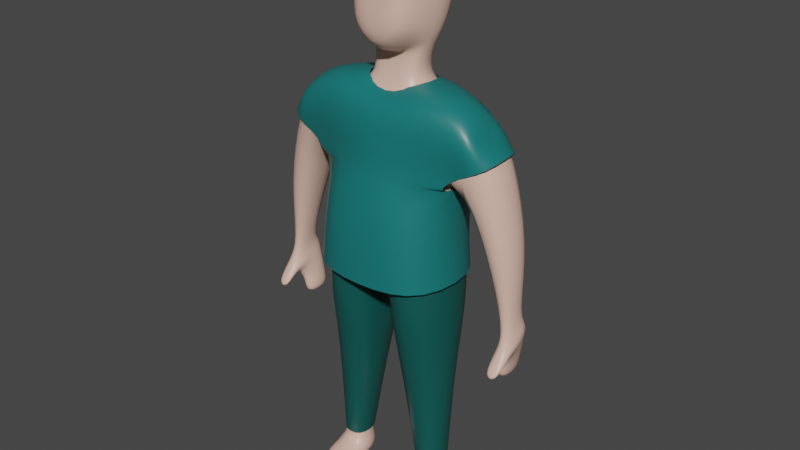# Source: nurse.blend  (saved by Blender 2.93.21; exported with 4.5.12 LTS)
import bpy
from mathutils import Matrix  # noqa: F401  (used for matrix-valued properties, if any)

bpy.ops.wm.read_factory_settings(use_empty=True)
scene = bpy.context.scene
scene.name = 'Scene'

# ---- collections
col_collection = bpy.data.collections.new('Collection'); scene.collection.children.link(col_collection)

# ---- materials (node trees are filled in below, after node groups)
mat_material_002 = bpy.data.materials.new('Material.002')
mat_material_002.alpha_threshold = 0.0
mat_material_002.use_transparent_shadow = False
mat_material_002.line_color = (0.0, 0.0, 0.0, 1.0)
mat_material_001 = bpy.data.materials.new('Material.001')
mat_material_001.alpha_threshold = 0.0
mat_material_001.use_transparent_shadow = False
mat_material_001.line_color = (0.0, 0.0, 0.0, 1.0)
mat_material = bpy.data.materials.new('Material')
mat_material.alpha_threshold = 0.0
mat_material.use_transparent_shadow = False
mat_material.line_color = (0.0, 0.0, 0.0, 1.0)

# ---- material node trees
mat_material_002.use_nodes = True; mat_material_002.node_tree.nodes.clear()
_N = mat_material_002.node_tree.nodes; _L = mat_material_002.node_tree.links
n0 = _N.new('ShaderNodeOutputMaterial'); n0.name = 'Material Output'; n0.location = (300, 300)
n1 = _N.new('ShaderNodeBsdfPrincipled'); n1.name = 'Principled BSDF'; n1.location = (10, 300)
n1.distribution = 'GGX'
n1.subsurface_method = 'BURLEY'
n1.inputs[0].default_value = (0.004777, 0.09084, 0.08022, 1.0)
n1.inputs[2].default_value = 0.4
n1.inputs[3].default_value = 1.45
n1.inputs[27].default_value = (0.0, 0.0, 0.0, 1.0)
n1.inputs[28].default_value = 1.0
_L.new(n1.outputs[0], n0.inputs[0])
n0.is_active_output = True
mat_material_001.use_nodes = True; mat_material_001.node_tree.nodes.clear()
_N = mat_material_001.node_tree.nodes; _L = mat_material_001.node_tree.links
n0 = _N.new('ShaderNodeOutputMaterial'); n0.name = 'Material Output'; n0.location = (300, 300)
n1 = _N.new('ShaderNodeBsdfPrincipled'); n1.name = 'Principled BSDF'; n1.location = (10, 300)
n1.distribution = 'GGX'
n1.subsurface_method = 'BURLEY'
n1.inputs[0].default_value = (0.008568, 0.1714, 0.1683, 1.0)
n1.inputs[2].default_value = 0.4
n1.inputs[3].default_value = 1.45
n1.inputs[27].default_value = (0.0, 0.0, 0.0, 1.0)
n1.inputs[28].default_value = 1.0
_L.new(n1.outputs[0], n0.inputs[0])
n0.is_active_output = True
mat_material.use_nodes = True; mat_material.node_tree.nodes.clear()
_N = mat_material.node_tree.nodes; _L = mat_material.node_tree.links
n0 = _N.new('ShaderNodeOutputMaterial'); n0.name = 'Material Output'; n0.location = (300, 300)
n1 = _N.new('ShaderNodeBsdfPrincipled'); n1.name = 'Principled BSDF'; n1.location = (10, 300)
n1.distribution = 'GGX'
n1.subsurface_method = 'BURLEY'
n1.inputs[0].default_value = (0.807, 0.5149, 0.4125, 1.0)
n1.inputs[2].default_value = 0.4
n1.inputs[3].default_value = 1.45
n1.inputs[27].default_value = (0.0, 0.0, 0.0, 1.0)
n1.inputs[28].default_value = 1.0
_L.new(n1.outputs[0], n0.inputs[0])
n0.is_active_output = True

# ---- world
world_world = bpy.data.worlds.new('World'); scene.world = world_world
world_world.use_nodes = True; world_world.node_tree.nodes.clear()
_N = world_world.node_tree.nodes; _L = world_world.node_tree.links
n0 = _N.new('ShaderNodeOutputWorld'); n0.name = 'World Output'; n0.location = (300, 300)
n1 = _N.new('ShaderNodeBackground'); n1.name = 'Background'; n1.location = (10, 300)
n1.inputs[0].default_value = (0.05088, 0.05088, 0.05088, 1.0)
_L.new(n1.outputs[0], n0.inputs[0])
n0.is_active_output = True
world_world.color = (0.05088, 0.05088, 0.05088)
world_world.use_sun_shadow = False
world_world.sun_shadow_jitter_overblur = 0.0

# ---- meshes
me_cube_003 = bpy.data.meshes.new('Cube.003')
me_cube_003.from_pydata([(0.8019, 0.6516, 3.729), (0.8448, -0.6382, 3.638), (0.0, 0.8534, 3.18), (0.0, -0.5203, 3.137), (0.8563, 0.3159, 1.818), (0.8563, -0.3199, 1.818), (0.1921, 0.4182, 1.809), (0.1921, -0.4222, 1.809), (0.4043, -0.2574, 0.3886), (0.8092, -0.2415, 0.3936), (0.4515, 0.2201, 0.3886), (0.7712, 0.1966, 0.3936), (0.08117, -0.6326, 2.595), (0.8866, -0.5434, 2.629), (0.08239, 0.7558, 2.655), (0.8878, 0.5931, 2.718), (0.9329, 0.5301, 3.92), (0.7232, -0.6475, 3.654), (0.0, 0.7482, 3.611), (0.0, -0.5133, 3.394)], [], [(13, 12, 7, 5), (12, 14, 6, 7), (15, 13, 5, 4), (14, 15, 4, 6), (6, 4, 11, 10), (4, 5, 9, 11), (7, 6, 10, 8), (5, 7, 8, 9), (2, 0, 15, 14), (0, 1, 13, 15), (3, 2, 14, 12), (1, 3, 12, 13), (1, 0, 16, 17), (3, 1, 17, 19), (0, 2, 18, 16)])
me_cube_003.polygons.foreach_set('use_smooth', [True] * 15)
_uv = me_cube_003.uv_layers.new(name='UVMap')
_uv.uv.foreach_set('vector', [0.375, 0.75, 0.375, 1.0, 0.375, 1.0, 0.375, 0.75, 0.0, 0.0, 0.0, 0.0, 0.0, 0.0, 0.0, 0.0, 0.375, 0.5, 0.375, 0.75, 0.375, 0.75, 0.375, 0.5, 0.375, 0.25, 0.375, 0.5, 0.375, 0.5, 0.375, 0.25, 0.375, 0.25, 0.375, 0.5, 0.375, 0.5, 0.375, 0.25, 0.375, 0.5, 0.375, 0.75, 0.375, 0.75, 0.375, 0.5, 0.0, 0.0, 0.0, 0.0, 0.0, 0.0, 0.0, 0.0, 0.375, 0.75, 0.375, 1.0, 0.375, 1.0, 0.375, 0.75, 0.375, 0.25, 0.375, 0.5, 0.375, 0.5, 0.375, 0.25, 0.375, 0.5, 0.375, 0.75, 0.375, 0.75, 0.375, 0.5, 0.0, 0.0, 0.0, 0.0, 0.0, 0.0, 0.0, 0.0, 0.375, 0.75, 0.375, 1.0, 0.375, 1.0, 0.375, 0.75, 0.375, 0.75, 0.375, 0.5, 0.375, 0.5, 0.375, 0.75, 0.375, 1.0, 0.375, 0.75, 0.375, 0.75, 0.375, 1.0, 0.375, 0.5, 0.375, 0.25, 0.375, 0.25, 0.375, 0.5])
me_cube_003.materials.append(mat_material_002)
me_cube_003.use_remesh_preserve_volume = False
me_cube_003.use_remesh_preserve_attributes = False
me_cube_003.use_mirror_vertex_groups = False
me_cube_003.update()
me_cube_002 = bpy.data.meshes.new('Cube.002')
me_cube_002.from_pydata([(1.078, 0.4142, 5.347), (0.9995, 0.5963, 4.276), (1.103, -0.3716, 5.344), (0.8524, -0.3997, 4.328), (0.0, 0.6783, 5.237), (0.0, 0.7849, 4.276), (0.0, -0.4834, 5.173), (0.0, -0.5971, 4.361), (0.9325, 0.6038, 3.119), (0.9325, -0.6527, 3.119), (0.0, 0.8269, 3.001), (0.0, -0.7288, 3.06), (1.056, 0.5433, 4.435), (0.0, -0.6349, 4.582), (0.9089, -0.2176, 4.488), (0.0, 0.7676, 4.515), (1.168, 0.401, 5.051), (1.217, -0.3745, 4.987), (1.433, 0.4724, 4.827), (1.492, -0.3493, 4.762), (0.3872, -0.1493, 5.427), (0.0, -0.1411, 5.244), (0.4275, 0.3382, 5.395), (0.0, 0.5923, 5.284), (0.8553, 0.6081, 3.792), (0.0, -0.6834, 3.823), (0.8553, -0.6466, 3.792), (0.0, 0.8269, 3.751)], [], [(2, 0, 22, 20), (14, 2, 6, 13), (26, 25, 11, 9), (2, 14, 19, 17), (15, 4, 0, 12), (24, 26, 9, 8), (27, 24, 8, 10), (5, 15, 12, 1), (3, 14, 13, 7), (18, 16, 17, 19), (12, 0, 16, 18), (0, 2, 17, 16), (0, 4, 23, 22), (6, 2, 20, 21), (5, 1, 24, 27), (1, 3, 26, 24), (3, 7, 25, 26)])
me_cube_002.polygons.foreach_set('use_smooth', [True] * 17)
_uv = me_cube_002.uv_layers.new(name='UVMap')
_uv.uv.foreach_set('vector', [0.625, 0.75, 0.625, 0.5, 0.625, 0.5, 0.625, 0.75, 0.4295, 0.75, 0.625, 0.75, 0.628, 0.9707, 0.4295, 1.0, 0.375, 0.75, 0.375, 1.0, 0.375, 1.0, 0.375, 0.75, 0.625, 0.75, 0.4295, 0.75, 0.4295, 0.75, 0.625, 0.75, 0.4295, 0.25, 0.625, 0.25, 0.625, 0.5, 0.4295, 0.5, 0.375, 0.5, 0.375, 0.75, 0.375, 0.75, 0.375, 0.5, 0.375, 0.25, 0.375, 0.5, 0.375, 0.5, 0.375, 0.25, 0.375, 0.25, 0.4295, 0.25, 0.4295, 0.5, 0.375, 0.5, 0.375, 0.75, 0.4295, 0.75, 0.4295, 1.0, 0.375, 1.0, 0.4295, 0.5, 0.625, 0.5, 0.625, 0.75, 0.4295, 0.75, 0.4295, 0.5, 0.625, 0.5, 0.625, 0.5, 0.4295, 0.5, 0.625, 0.5, 0.625, 0.75, 0.625, 0.75, 0.625, 0.5, 0.625, 0.5, 0.625, 0.25, 0.625, 0.25, 0.625, 0.5, 0.628, 0.9707, 0.625, 0.75, 0.625, 0.75, 0.628, 0.9707, 0.375, 0.25, 0.375, 0.5, 0.375, 0.5, 0.375, 0.25, 0.375, 0.5, 0.375, 0.75, 0.375, 0.75, 0.375, 0.5, 0.375, 0.75, 0.375, 1.0, 0.375, 1.0, 0.375, 0.75])
me_cube_002.materials.append(mat_material_001)
me_cube_002.use_remesh_preserve_volume = False
me_cube_002.use_remesh_preserve_attributes = False
me_cube_002.use_mirror_vertex_groups = False
me_cube_002.update()
me_cube = bpy.data.meshes.new('Cube')
me_cube.from_pydata([(1.068, 0.4104, 5.169), (0.9008, 0.5538, 4.276), (1.092, -0.244, 5.165), (0.9012, -0.4461, 4.276), (0.0, 0.6448, 5.256), (0.0, 0.7424, 4.276), (0.0, -0.3426, 5.21), (0.0, -0.4695, 4.361), (0.8338, 0.5193, 3.344), (0.8338, -0.5251, 3.344), (0.0, 0.7424, 3.226), (0.0, -0.6012, 3.285), (0.8199, 0.2457, 1.818), (0.8199, -0.2457, 1.818), (0.3517, 0.348, 1.809), (0.3517, -0.348, 1.809), (0.4441, 0.2182, 0.2321), (0.3623, -0.2525, 0.2321), (0.791, 0.1931, 0.2394), (0.8569, -0.2406, 0.2394), (0.9661, 0.4462, 4.519), (0.0, -0.5073, 4.582), (0.9662, -0.329, 4.52), (0.0, 0.7424, 4.515), (1.158, 0.3972, 5.051), (1.207, -0.2469, 4.987), (1.423, 0.4686, 4.827), (1.481, -0.2216, 4.762), (1.476, 0.3207, 2.755), (1.56, -0.1681, 2.529), (1.765, 0.3349, 2.793), (1.755, -0.1629, 2.515), (1.462, 0.353, 2.258), (1.462, 0.02077, 2.256), (1.643, 0.3695, 2.24), (1.648, 0.008334, 2.212), (1.742, -0.1751, 3.717), (1.708, 0.4156, 3.754), (1.298, -0.201, 3.69), (1.293, 0.3913, 3.69), (0.441, 0.2234, -0.01292), (0.3672, -0.2525, -0.01292), (0.7958, 0.1931, -0.005645), (0.8618, -0.2406, -0.005645), (0.3859, -0.722, 0.1597), (0.8263, -0.6113, 0.1616), (0.3925, -0.7204, -0.01031), (0.8329, -0.6097, -0.008416), (0.4459, -0.1832, 0.3886), (0.7728, -0.1674, 0.3936), (0.4931, 0.15, 0.3886), (0.7347, 0.1265, 0.3936), (0.2292, -0.15, 5.303), (0.0, -0.1216, 5.312), (0.2306, 0.2869, 5.305), (0.0, 0.5087, 5.351), (0.4676, -0.0689, 5.938), (0.0, -0.1183, 5.596), (0.4676, 0.3674, 5.938), (0.0, 0.5687, 5.938), (0.7567, 0.5237, 3.792), (0.0, -0.5557, 3.823), (0.7567, -0.5189, 3.792), (0.0, 0.7424, 3.751), (0.4701, -0.06809, 6.307), (0.0, -0.03828, 5.704), (0.4701, 0.6325, 6.316), (0.0, 0.8322, 6.31), (0.3439, -0.08255, 6.935), (0.0, -0.03708, 7.087), (0.3868, 0.6158, 6.898), (0.0, 0.8443, 7.037), (0.322, -0.3964, 6.037), (0.0, -0.4404, 5.74), (0.331, -0.3924, 6.305), (0.0, -0.3829, 6.298), (0.0, -0.3411, 6.872), (0.3255, -0.3669, 6.772), (0.0, 0.4859, 5.807), (0.3863, 0.3194, 5.799), (0.3803, -0.03291, 5.788), (1.427, 0.3597, 2.065), (1.427, -0.05058, 2.065), (1.608, 0.3761, 2.047), (1.614, -0.03266, 2.017), (1.55, -0.1087, 2.475), (1.722, -0.09684, 2.457), (1.472, 0.3349, 2.625), (1.731, 0.3493, 2.647), (1.551, -0.3795, 2.297), (1.745, -0.3743, 2.283), (1.713, -0.3082, 2.225), (1.541, -0.3201, 2.243), (1.675, -0.05261, 2.809), (1.548, -0.05652, 2.801), (1.52, 0.2142, 2.9), (1.684, 0.2226, 2.922), (0.2004, -0.4691, 2.684), (0.8514, -0.3799, 2.718), (0.2004, 0.5507, 2.655), (0.8514, 0.388, 2.718)], [], [(2, 0, 54, 52), (22, 2, 6, 21), (62, 61, 11, 9), (2, 22, 27, 25), (23, 4, 0, 20), (98, 97, 15, 13), (60, 62, 9, 8), (63, 60, 8, 10), (49, 48, 17, 19), (97, 99, 14, 15), (100, 98, 13, 12), (99, 100, 12, 14), (18, 19, 43, 42), (48, 50, 16, 17), (51, 49, 19, 18), (50, 51, 18, 16), (5, 23, 20, 1), (1, 20, 22, 3), (3, 22, 21, 7), (26, 24, 25, 27), (20, 0, 24, 26), (0, 2, 25, 24), (96, 93, 31, 30), (86, 85, 33, 35), (93, 94, 29, 31), (94, 95, 28, 29), (95, 96, 30, 28), (33, 32, 81, 82), (85, 87, 32, 33), (87, 88, 34, 32), (88, 86, 35, 34), (20, 26, 37, 39), (22, 20, 39, 38), (27, 22, 38, 36), (26, 27, 36, 37), (40, 42, 43, 41), (16, 18, 42, 40), (17, 41, 46, 44), (17, 16, 40, 41), (45, 44, 46, 47), (19, 17, 44, 45), (43, 19, 45, 47), (41, 43, 47, 46), (14, 12, 51, 50), (12, 13, 49, 51), (15, 14, 50, 48), (13, 15, 48, 49), (79, 78, 59, 58), (0, 4, 55, 54), (6, 2, 52, 53), (56, 64, 74, 72), (80, 79, 58, 56), (65, 80, 56, 57), (5, 1, 60, 63), (1, 3, 62, 60), (3, 7, 61, 62), (66, 67, 71, 70), (58, 59, 67, 66), (56, 58, 66, 64), (70, 71, 69, 68), (64, 66, 70, 68), (68, 69, 76, 77), (73, 72, 74, 75), (75, 74, 77, 76), (57, 56, 72, 73), (64, 68, 77, 74), (53, 52, 80, 65), (52, 54, 79, 80), (54, 55, 78, 79), (82, 81, 83, 84), (32, 34, 83, 81), (34, 35, 84, 83), (35, 33, 82, 84), (30, 31, 86, 88), (28, 30, 88, 87), (29, 28, 87, 85), (29, 85, 92, 89), (90, 89, 92, 91), (85, 86, 91, 92), (31, 29, 89, 90), (86, 31, 90, 91), (39, 37, 96, 95), (38, 39, 95, 94), (36, 38, 94, 93), (37, 36, 93, 96), (10, 8, 100, 99), (8, 9, 98, 100), (11, 10, 99, 97), (9, 11, 97, 98)])
me_cube.polygons.foreach_set('use_smooth', [True] * 89)
_uv = me_cube.uv_layers.new(name='UVMap')
_uv.uv.foreach_set('vector', [0.625, 0.75, 0.625, 0.5, 0.625, 0.5, 0.625, 0.75, 0.4295, 0.75, 0.625, 0.75, 0.628, 0.9707, 0.4295, 1.0, 0.375, 0.75, 0.375, 1.0, 0.375, 1.0, 0.375, 0.75, 0.625, 0.75, 0.4295, 0.75, 0.4295, 0.75, 0.625, 0.75, 0.4295, 0.25, 0.625, 0.25, 0.625, 0.5, 0.4295, 0.5, 0.375, 0.75, 0.375, 1.0, 0.375, 1.0, 0.375, 0.75, 0.375, 0.5, 0.375, 0.75, 0.375, 0.75, 0.375, 0.5, 0.375, 0.25, 0.375, 0.5, 0.375, 0.5, 0.375, 0.25, 0.375, 0.75, 0.375, 1.0, 0.375, 1.0, 0.375, 0.75, 0.0, 0.0, 0.0, 0.0, 0.0, 0.0, 0.0, 0.0, 0.375, 0.5, 0.375, 0.75, 0.375, 0.75, 0.375, 0.5, 0.375, 0.25, 0.375, 0.5, 0.375, 0.5, 0.375, 0.25, 0.375, 0.5, 0.375, 0.75, 0.375, 0.75, 0.375, 0.5, 0.0, 0.0, 0.0, 0.0, 0.0, 0.0, 0.0, 0.0, 0.375, 0.5, 0.375, 0.75, 0.375, 0.75, 0.375, 0.5, 0.375, 0.25, 0.375, 0.5, 0.375, 0.5, 0.375, 0.25, 0.375, 0.25, 0.4295, 0.25, 0.4295, 0.5, 0.375, 0.5, 0.375, 0.5, 0.4295, 0.5, 0.4295, 0.75, 0.375, 0.75, 0.375, 0.75, 0.4295, 0.75, 0.4295, 1.0, 0.375, 1.0, 0.4295, 0.5, 0.625, 0.5, 0.625, 0.75, 0.4295, 0.75, 0.4295, 0.5, 0.625, 0.5, 0.625, 0.5, 0.4295, 0.5, 0.625, 0.5, 0.625, 0.75, 0.625, 0.75, 0.625, 0.5, 0.4295, 0.5, 0.4295, 0.75, 0.4295, 0.75, 0.4295, 0.5, 0.4295, 0.75, 0.4295, 0.75, 0.4295, 0.75, 0.4295, 0.75, 0.4295, 0.75, 0.4295, 0.75, 0.4295, 0.75, 0.4295, 0.75, 0.4295, 0.75, 0.4295, 0.5, 0.4295, 0.5, 0.4295, 0.75, 0.4295, 0.5, 0.4295, 0.5, 0.4295, 0.5, 0.4295, 0.5, 0.4295, 0.75, 0.4295, 0.5, 0.4295, 0.5, 0.4295, 0.75, 0.4295, 0.75, 0.4295, 0.5, 0.4295, 0.5, 0.4295, 0.75, 0.4295, 0.5, 0.4295, 0.5, 0.4295, 0.5, 0.4295, 0.5, 0.4295, 0.5, 0.4295, 0.75, 0.4295, 0.75, 0.4295, 0.5, 0.4295, 0.5, 0.4295, 0.5, 0.4295, 0.5, 0.4295, 0.5, 0.4295, 0.75, 0.4295, 0.5, 0.4295, 0.5, 0.4295, 0.75, 0.4295, 0.75, 0.4295, 0.75, 0.4295, 0.75, 0.4295, 0.75, 0.4295, 0.5, 0.4295, 0.75, 0.4295, 0.75, 0.4295, 0.5, 0.125, 0.5, 0.375, 0.5, 0.375, 0.75, 0.125, 0.75, 0.375, 0.25, 0.375, 0.5, 0.375, 0.5, 0.375, 0.25, 0.0, 0.0, 0.0, 0.0, 0.0, 0.0, 0.0, 0.0, 0.0, 0.0, 0.0, 0.0, 0.0, 0.0, 0.0, 0.0, 0.375, 0.75, 0.375, 1.0, 0.375, 1.0, 0.375, 0.75, 0.375, 0.75, 0.375, 1.0, 0.375, 1.0, 0.375, 0.75, 0.375, 0.75, 0.375, 0.75, 0.375, 0.75, 0.375, 0.75, 0.125, 0.75, 0.375, 0.75, 0.375, 0.75, 0.125, 0.75, 0.375, 0.25, 0.375, 0.5, 0.375, 0.5, 0.375, 0.25, 0.375, 0.5, 0.375, 0.75, 0.375, 0.75, 0.375, 0.5, 0.0, 0.0, 0.0, 0.0, 0.0, 0.0, 0.0, 0.0, 0.375, 0.75, 0.375, 1.0, 0.375, 1.0, 0.375, 0.75, 0.625, 0.5, 0.625, 0.25, 0.625, 0.25, 0.625, 0.5, 0.625, 0.5, 0.625, 0.25, 0.625, 0.25, 0.625, 0.5, 0.628, 0.9707, 0.625, 0.75, 0.625, 0.75, 0.628, 0.9707, 0.625, 0.75, 0.625, 0.75, 0.625, 0.75, 0.625, 0.75, 0.625, 0.75, 0.625, 0.5, 0.625, 0.5, 0.625, 0.75, 0.628, 0.9707, 0.625, 0.75, 0.625, 0.75, 0.628, 0.9707, 0.375, 0.25, 0.375, 0.5, 0.375, 0.5, 0.375, 0.25, 0.375, 0.5, 0.375, 0.75, 0.375, 0.75, 0.375, 0.5, 0.375, 0.75, 0.375, 1.0, 0.375, 1.0, 0.375, 0.75, 0.625, 0.5, 0.625, 0.25, 0.625, 0.25, 0.625, 0.5, 0.625, 0.5, 0.625, 0.25, 0.625, 0.25, 0.625, 0.5, 0.625, 0.75, 0.625, 0.5, 0.625, 0.5, 0.625, 0.75, 0.625, 0.5, 0.875, 0.5, 0.875, 0.6724, 0.625, 0.75, 0.625, 0.75, 0.625, 0.5, 0.625, 0.5, 0.625, 0.75, 0.625, 0.75, 0.875, 0.6724, 0.875, 0.6724, 0.625, 0.75, 0.628, 0.9707, 0.625, 0.75, 0.625, 0.75, 0.628, 0.9707, 0.628, 0.9707, 0.625, 0.75, 0.625, 0.75, 0.628, 0.9707, 0.628, 0.9707, 0.625, 0.75, 0.625, 0.75, 0.628, 0.9707, 0.625, 0.75, 0.625, 0.75, 0.625, 0.75, 0.625, 0.75, 0.628, 0.9707, 0.625, 0.75, 0.625, 0.75, 0.628, 0.9707, 0.625, 0.75, 0.625, 0.5, 0.625, 0.5, 0.625, 0.75, 0.625, 0.5, 0.625, 0.25, 0.625, 0.25, 0.625, 0.5, 0.4295, 0.75, 0.4295, 0.5, 0.4295, 0.5, 0.4295, 0.75, 0.4295, 0.5, 0.4295, 0.5, 0.4295, 0.5, 0.4295, 0.5, 0.4295, 0.5, 0.4295, 0.75, 0.4295, 0.75, 0.4295, 0.5, 0.4295, 0.75, 0.4295, 0.75, 0.4295, 0.75, 0.4295, 0.75, 0.4295, 0.5, 0.4295, 0.75, 0.4295, 0.75, 0.4295, 0.5, 0.4295, 0.5, 0.4295, 0.5, 0.4295, 0.5, 0.4295, 0.5, 0.4295, 0.75, 0.4295, 0.5, 0.4295, 0.5, 0.4295, 0.75, 0.4295, 0.75, 0.4295, 0.75, 0.4295, 0.75, 0.4295, 0.75, 0.4295, 0.75, 0.4295, 0.75, 0.4295, 0.75, 0.4295, 0.75, 0.4295, 0.75, 0.4295, 0.75, 0.4295, 0.75, 0.4295, 0.75, 0.4295, 0.75, 0.4295, 0.75, 0.4295, 0.75, 0.4295, 0.75, 0.4295, 0.75, 0.4295, 0.75, 0.4295, 0.75, 0.4295, 0.75, 0.4295, 0.5, 0.4295, 0.5, 0.4295, 0.5, 0.4295, 0.5, 0.4295, 0.75, 0.4295, 0.5, 0.4295, 0.5, 0.4295, 0.75, 0.4295, 0.75, 0.4295, 0.75, 0.4295, 0.75, 0.4295, 0.75, 0.4295, 0.5, 0.4295, 0.75, 0.4295, 0.75, 0.4295, 0.5, 0.375, 0.25, 0.375, 0.5, 0.375, 0.5, 0.375, 0.25, 0.375, 0.5, 0.375, 0.75, 0.375, 0.75, 0.375, 0.5, 0.0, 0.0, 0.0, 0.0, 0.0, 0.0, 0.0, 0.0, 0.375, 0.75, 0.375, 1.0, 0.375, 1.0, 0.375, 0.75])
me_cube.materials.append(mat_material)
me_cube.use_remesh_preserve_volume = False
me_cube.use_remesh_preserve_attributes = False
me_cube.use_mirror_vertex_groups = False
me_cube.update()

# ---- objects
ob_cube_002 = bpy.data.objects.new('Cube.002', me_cube_003)
ob_cube_001 = bpy.data.objects.new('Cube.001', me_cube_002)
ob_cube = bpy.data.objects.new('Cube', me_cube)

# ---- transforms, parenting, visibility, modifiers, constraints
ob_cube_002.location = (0.0, 0.0, 0.0)
ob_cube_002.lock_rotations_4d = False
ob_cube_002.empty_display_type = 'ARROWS'
ob_cube_002.lineart.crease_threshold = 0.0
_m = ob_cube_002.modifiers.new('Mirror', 'MIRROR')
_m.use_clip = True
_m = ob_cube_002.modifiers.new('Subdivision', 'SUBSURF')
_m.levels = 2
ob_cube_001.location = (0.0, 0.0, 0.0)
ob_cube_001.lock_rotations_4d = False
ob_cube_001.empty_display_type = 'ARROWS'
ob_cube_001.lineart.crease_threshold = 0.0
_m = ob_cube_001.modifiers.new('Mirror', 'MIRROR')
_m.use_clip = True
_m = ob_cube_001.modifiers.new('Subdivision', 'SUBSURF')
_m.levels = 2
ob_cube.location = (0.0, 0.0, 0.0)
ob_cube.lock_rotations_4d = False
ob_cube.empty_display_type = 'ARROWS'
ob_cube.lineart.crease_threshold = 0.0
_m = ob_cube.modifiers.new('Mirror', 'MIRROR')
_m.use_clip = True
_m = ob_cube.modifiers.new('Subdivision', 'SUBSURF')
_m.levels = 2

# ---- collection membership
scene.collection.objects.link(ob_cube_002)
scene.collection.objects.link(ob_cube_001)
scene.collection.objects.link(ob_cube)

# ---- scene / render settings (as saved in the file)
scene.frame_start = 1; scene.frame_end = 250; scene.frame_set(3)
scene.render.engine = 'BLENDER_EEVEE_NEXT'
scene.cycles.use_denoising = False
scene.cycles.samples = 128
scene.cycles.sampling_pattern = 'TABULATED_SOBOL'
scene.cycles.use_adaptive_sampling = False
scene.cycles.use_light_tree = False
scene.view_settings.view_transform = 'Filmic'
bpy.context.view_layer.update()

# ---- added for rendering (the .blend has no active camera and no usable light): camera, sun
cam_auto = bpy.data.cameras.new('AutoCamera')
cam_auto.lens = 50.0
cam_auto.sensor_width = 36.0
cam_auto.clip_end = 1000.0
ob_auto_camera = bpy.data.objects.new('AutoCamera', cam_auto)
scene.collection.objects.link(ob_auto_camera)
ob_auto_camera.location = (7.48059, -8.91443, 9.52128)
ob_auto_camera.rotation_euler = (1.09748, -7.21219e-08, 0.694738)
scene.camera = ob_auto_camera
light_auto_sun = bpy.data.lights.new('AutoSun', 'SUN')
light_auto_sun.energy = 3.0
light_auto_sun.angle = 0.0523599
ob_auto_sun = bpy.data.objects.new('AutoSun', light_auto_sun)
scene.collection.objects.link(ob_auto_sun)
ob_auto_sun.rotation_euler = (0.872665, 0.174533, 0.523599)
bpy.context.view_layer.update()
